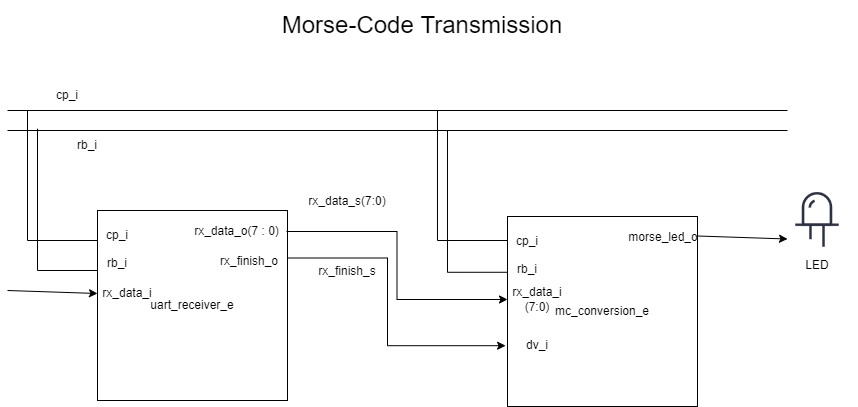

The diagram above was exported from draw.io. Its source (the exported page's mxGraphModel, read from the mxfile embedded in the PNG):
<mxGraphModel dx="1209" dy="1674" grid="1" gridSize="10" guides="1" tooltips="1" connect="1" arrows="1" fold="1" page="1" pageScale="1" pageWidth="850" pageHeight="1100" math="0" shadow="0">
  <root>
    <mxCell id="0" />
    <mxCell id="1" parent="0" />
    <mxCell id="ZwPpcqjcMXsKMxpETbvW-26" style="edgeStyle=orthogonalEdgeStyle;rounded=0;orthogonalLoop=1;jettySize=auto;html=1;exitX=1;exitY=0.25;exitDx=0;exitDy=0;entryX=-0.01;entryY=0.68;entryDx=0;entryDy=0;entryPerimeter=0;" parent="1" source="ZwPpcqjcMXsKMxpETbvW-1" target="ZwPpcqjcMXsKMxpETbvW-7" edge="1">
      <mxGeometry relative="1" as="geometry">
        <Array as="points">
          <mxPoint x="400" y="198" />
          <mxPoint x="400" y="285" />
        </Array>
      </mxGeometry>
    </mxCell>
    <mxCell id="ZwPpcqjcMXsKMxpETbvW-1" value="uart_receiver_e" style="whiteSpace=wrap;html=1;aspect=fixed;" parent="1" vertex="1">
      <mxGeometry x="110" y="150" width="190" height="190" as="geometry" />
    </mxCell>
    <mxCell id="ZwPpcqjcMXsKMxpETbvW-2" value="cp_i" style="text;html=1;strokeColor=none;fillColor=none;align=center;verticalAlign=middle;whiteSpace=wrap;rounded=0;" parent="1" vertex="1">
      <mxGeometry x="100" y="160" width="60" height="30" as="geometry" />
    </mxCell>
    <mxCell id="ZwPpcqjcMXsKMxpETbvW-3" value="rb_i" style="text;html=1;strokeColor=none;fillColor=none;align=center;verticalAlign=middle;whiteSpace=wrap;rounded=0;" parent="1" vertex="1">
      <mxGeometry x="100" y="188" width="60" height="30" as="geometry" />
    </mxCell>
    <mxCell id="ZwPpcqjcMXsKMxpETbvW-4" value="rx_data_i" style="text;html=1;strokeColor=none;fillColor=none;align=center;verticalAlign=middle;whiteSpace=wrap;rounded=0;" parent="1" vertex="1">
      <mxGeometry x="110" y="218" width="60" height="30" as="geometry" />
    </mxCell>
    <mxCell id="ZwPpcqjcMXsKMxpETbvW-25" style="edgeStyle=orthogonalEdgeStyle;rounded=0;orthogonalLoop=1;jettySize=auto;html=1;exitX=1;exitY=0.5;exitDx=0;exitDy=0;entryX=0;entryY=0.5;entryDx=0;entryDy=0;" parent="1" source="ZwPpcqjcMXsKMxpETbvW-5" target="ZwPpcqjcMXsKMxpETbvW-10" edge="1">
      <mxGeometry relative="1" as="geometry" />
    </mxCell>
    <mxCell id="ZwPpcqjcMXsKMxpETbvW-5" value="rx_data_o(7 : 0)" style="text;html=1;strokeColor=none;fillColor=none;align=center;verticalAlign=middle;whiteSpace=wrap;rounded=0;" parent="1" vertex="1">
      <mxGeometry x="200" y="156" width="99" height="30" as="geometry" />
    </mxCell>
    <mxCell id="ZwPpcqjcMXsKMxpETbvW-6" value="rx_finish_o" style="text;html=1;strokeColor=none;fillColor=none;align=center;verticalAlign=middle;whiteSpace=wrap;rounded=0;" parent="1" vertex="1">
      <mxGeometry x="232" y="186" width="60" height="30" as="geometry" />
    </mxCell>
    <mxCell id="ZwPpcqjcMXsKMxpETbvW-7" value="mc_conversion_e" style="whiteSpace=wrap;html=1;aspect=fixed;" parent="1" vertex="1">
      <mxGeometry x="520" y="156" width="190" height="190" as="geometry" />
    </mxCell>
    <mxCell id="ZwPpcqjcMXsKMxpETbvW-8" value="cp_i" style="text;html=1;strokeColor=none;fillColor=none;align=center;verticalAlign=middle;whiteSpace=wrap;rounded=0;" parent="1" vertex="1">
      <mxGeometry x="510" y="166" width="60" height="30" as="geometry" />
    </mxCell>
    <mxCell id="ZwPpcqjcMXsKMxpETbvW-9" value="rb_i" style="text;html=1;strokeColor=none;fillColor=none;align=center;verticalAlign=middle;whiteSpace=wrap;rounded=0;" parent="1" vertex="1">
      <mxGeometry x="510" y="194" width="60" height="30" as="geometry" />
    </mxCell>
    <mxCell id="ZwPpcqjcMXsKMxpETbvW-10" value="rx_data_i (7:0)" style="text;html=1;strokeColor=none;fillColor=none;align=center;verticalAlign=middle;whiteSpace=wrap;rounded=0;" parent="1" vertex="1">
      <mxGeometry x="520" y="224" width="60" height="30" as="geometry" />
    </mxCell>
    <mxCell id="ZwPpcqjcMXsKMxpETbvW-11" value="morse_led_o" style="text;html=1;strokeColor=none;fillColor=none;align=center;verticalAlign=middle;whiteSpace=wrap;rounded=0;" parent="1" vertex="1">
      <mxGeometry x="646" y="162" width="60" height="30" as="geometry" />
    </mxCell>
    <mxCell id="ZwPpcqjcMXsKMxpETbvW-13" value="dv_i" style="text;html=1;strokeColor=none;fillColor=none;align=center;verticalAlign=middle;whiteSpace=wrap;rounded=0;" parent="1" vertex="1">
      <mxGeometry x="520" y="270" width="60" height="30" as="geometry" />
    </mxCell>
    <mxCell id="ZwPpcqjcMXsKMxpETbvW-14" value="" style="endArrow=none;html=1;rounded=0;" parent="1" edge="1">
      <mxGeometry width="50" height="50" relative="1" as="geometry">
        <mxPoint x="20" y="50" as="sourcePoint" />
        <mxPoint x="800" y="50" as="targetPoint" />
      </mxGeometry>
    </mxCell>
    <mxCell id="ZwPpcqjcMXsKMxpETbvW-15" value="" style="endArrow=none;html=1;rounded=0;" parent="1" edge="1">
      <mxGeometry width="50" height="50" relative="1" as="geometry">
        <mxPoint x="20" y="70" as="sourcePoint" />
        <mxPoint x="800" y="70" as="targetPoint" />
      </mxGeometry>
    </mxCell>
    <mxCell id="ZwPpcqjcMXsKMxpETbvW-16" value="" style="endArrow=none;html=1;rounded=0;entryX=0.167;entryY=0.667;entryDx=0;entryDy=0;entryPerimeter=0;" parent="1" target="ZwPpcqjcMXsKMxpETbvW-2" edge="1">
      <mxGeometry width="50" height="50" relative="1" as="geometry">
        <mxPoint x="40" y="50" as="sourcePoint" />
        <mxPoint x="450" y="230" as="targetPoint" />
        <Array as="points">
          <mxPoint x="40" y="180" />
        </Array>
      </mxGeometry>
    </mxCell>
    <mxCell id="ZwPpcqjcMXsKMxpETbvW-18" value="" style="endArrow=none;html=1;rounded=0;entryX=0.167;entryY=0.733;entryDx=0;entryDy=0;entryPerimeter=0;" parent="1" target="ZwPpcqjcMXsKMxpETbvW-3" edge="1">
      <mxGeometry width="50" height="50" relative="1" as="geometry">
        <mxPoint x="50" y="68.22222900390625" as="sourcePoint" />
        <mxPoint x="450" y="230" as="targetPoint" />
        <Array as="points">
          <mxPoint x="50" y="210" />
        </Array>
      </mxGeometry>
    </mxCell>
    <mxCell id="ZwPpcqjcMXsKMxpETbvW-20" value="cp_i" style="text;html=1;strokeColor=none;fillColor=none;align=center;verticalAlign=middle;whiteSpace=wrap;rounded=0;" parent="1" vertex="1">
      <mxGeometry x="50" y="20" width="60" height="30" as="geometry" />
    </mxCell>
    <mxCell id="ZwPpcqjcMXsKMxpETbvW-21" value="rb_i" style="text;html=1;strokeColor=none;fillColor=none;align=center;verticalAlign=middle;whiteSpace=wrap;rounded=0;" parent="1" vertex="1">
      <mxGeometry x="70" y="70" width="60" height="30" as="geometry" />
    </mxCell>
    <mxCell id="ZwPpcqjcMXsKMxpETbvW-22" value="" style="endArrow=none;html=1;rounded=0;entryX=0.167;entryY=0.667;entryDx=0;entryDy=0;entryPerimeter=0;" parent="1" edge="1">
      <mxGeometry width="50" height="50" relative="1" as="geometry">
        <mxPoint x="449.98" y="50" as="sourcePoint" />
        <mxPoint x="520" y="180.01" as="targetPoint" />
        <Array as="points">
          <mxPoint x="449.98" y="180" />
        </Array>
      </mxGeometry>
    </mxCell>
    <mxCell id="ZwPpcqjcMXsKMxpETbvW-23" value="" style="endArrow=none;html=1;rounded=0;entryX=0.167;entryY=0.733;entryDx=0;entryDy=0;entryPerimeter=0;" parent="1" edge="1">
      <mxGeometry width="50" height="50" relative="1" as="geometry">
        <mxPoint x="459.98" y="70.00222900390625" as="sourcePoint" />
        <mxPoint x="520" y="211.77" as="targetPoint" />
        <Array as="points">
          <mxPoint x="459.98" y="211.78" />
        </Array>
      </mxGeometry>
    </mxCell>
    <mxCell id="ZwPpcqjcMXsKMxpETbvW-24" value="" style="endArrow=classic;html=1;rounded=0;entryX=0;entryY=0.5;entryDx=0;entryDy=0;" parent="1" target="ZwPpcqjcMXsKMxpETbvW-4" edge="1">
      <mxGeometry width="50" height="50" relative="1" as="geometry">
        <mxPoint x="20" y="230" as="sourcePoint" />
        <mxPoint x="50" y="260" as="targetPoint" />
      </mxGeometry>
    </mxCell>
    <mxCell id="ZwPpcqjcMXsKMxpETbvW-27" value="" style="endArrow=classic;html=1;rounded=0;entryX=0;entryY=0.5;entryDx=0;entryDy=0;" parent="1" edge="1">
      <mxGeometry width="50" height="50" relative="1" as="geometry">
        <mxPoint x="710" y="175.5" as="sourcePoint" />
        <mxPoint x="800" y="178.5" as="targetPoint" />
      </mxGeometry>
    </mxCell>
    <mxCell id="ZwPpcqjcMXsKMxpETbvW-28" value="" style="shape=image;html=1;verticalAlign=top;verticalLabelPosition=bottom;labelBackgroundColor=#ffffff;imageAspect=0;aspect=fixed;image=https://cdn2.iconfinder.com/data/icons/electronic-13/480/6-electronic-led-icon-2-128.png" parent="1" vertex="1">
      <mxGeometry x="790" y="120" width="80" height="80" as="geometry" />
    </mxCell>
    <mxCell id="ZwPpcqjcMXsKMxpETbvW-29" value="LED" style="text;html=1;strokeColor=none;fillColor=none;align=center;verticalAlign=middle;whiteSpace=wrap;rounded=0;" parent="1" vertex="1">
      <mxGeometry x="800" y="190" width="60" height="30" as="geometry" />
    </mxCell>
    <mxCell id="ZwPpcqjcMXsKMxpETbvW-30" value="rx_data_s(7:0)" style="text;html=1;strokeColor=none;fillColor=none;align=center;verticalAlign=middle;whiteSpace=wrap;rounded=0;" parent="1" vertex="1">
      <mxGeometry x="330" y="126" width="60" height="30" as="geometry" />
    </mxCell>
    <mxCell id="ZwPpcqjcMXsKMxpETbvW-31" value="rx_finish_s" style="text;html=1;strokeColor=none;fillColor=none;align=center;verticalAlign=middle;whiteSpace=wrap;rounded=0;" parent="1" vertex="1">
      <mxGeometry x="330" y="196" width="60" height="30" as="geometry" />
    </mxCell>
    <mxCell id="ZwPpcqjcMXsKMxpETbvW-33" value="&lt;font style=&quot;font-size: 24px&quot;&gt;Morse-Code Transmission&lt;/font&gt;" style="text;html=1;strokeColor=none;fillColor=none;align=center;verticalAlign=middle;whiteSpace=wrap;rounded=0;" parent="1" vertex="1">
      <mxGeometry x="280" y="-60" width="310" height="50" as="geometry" />
    </mxCell>
  </root>
</mxGraphModel>